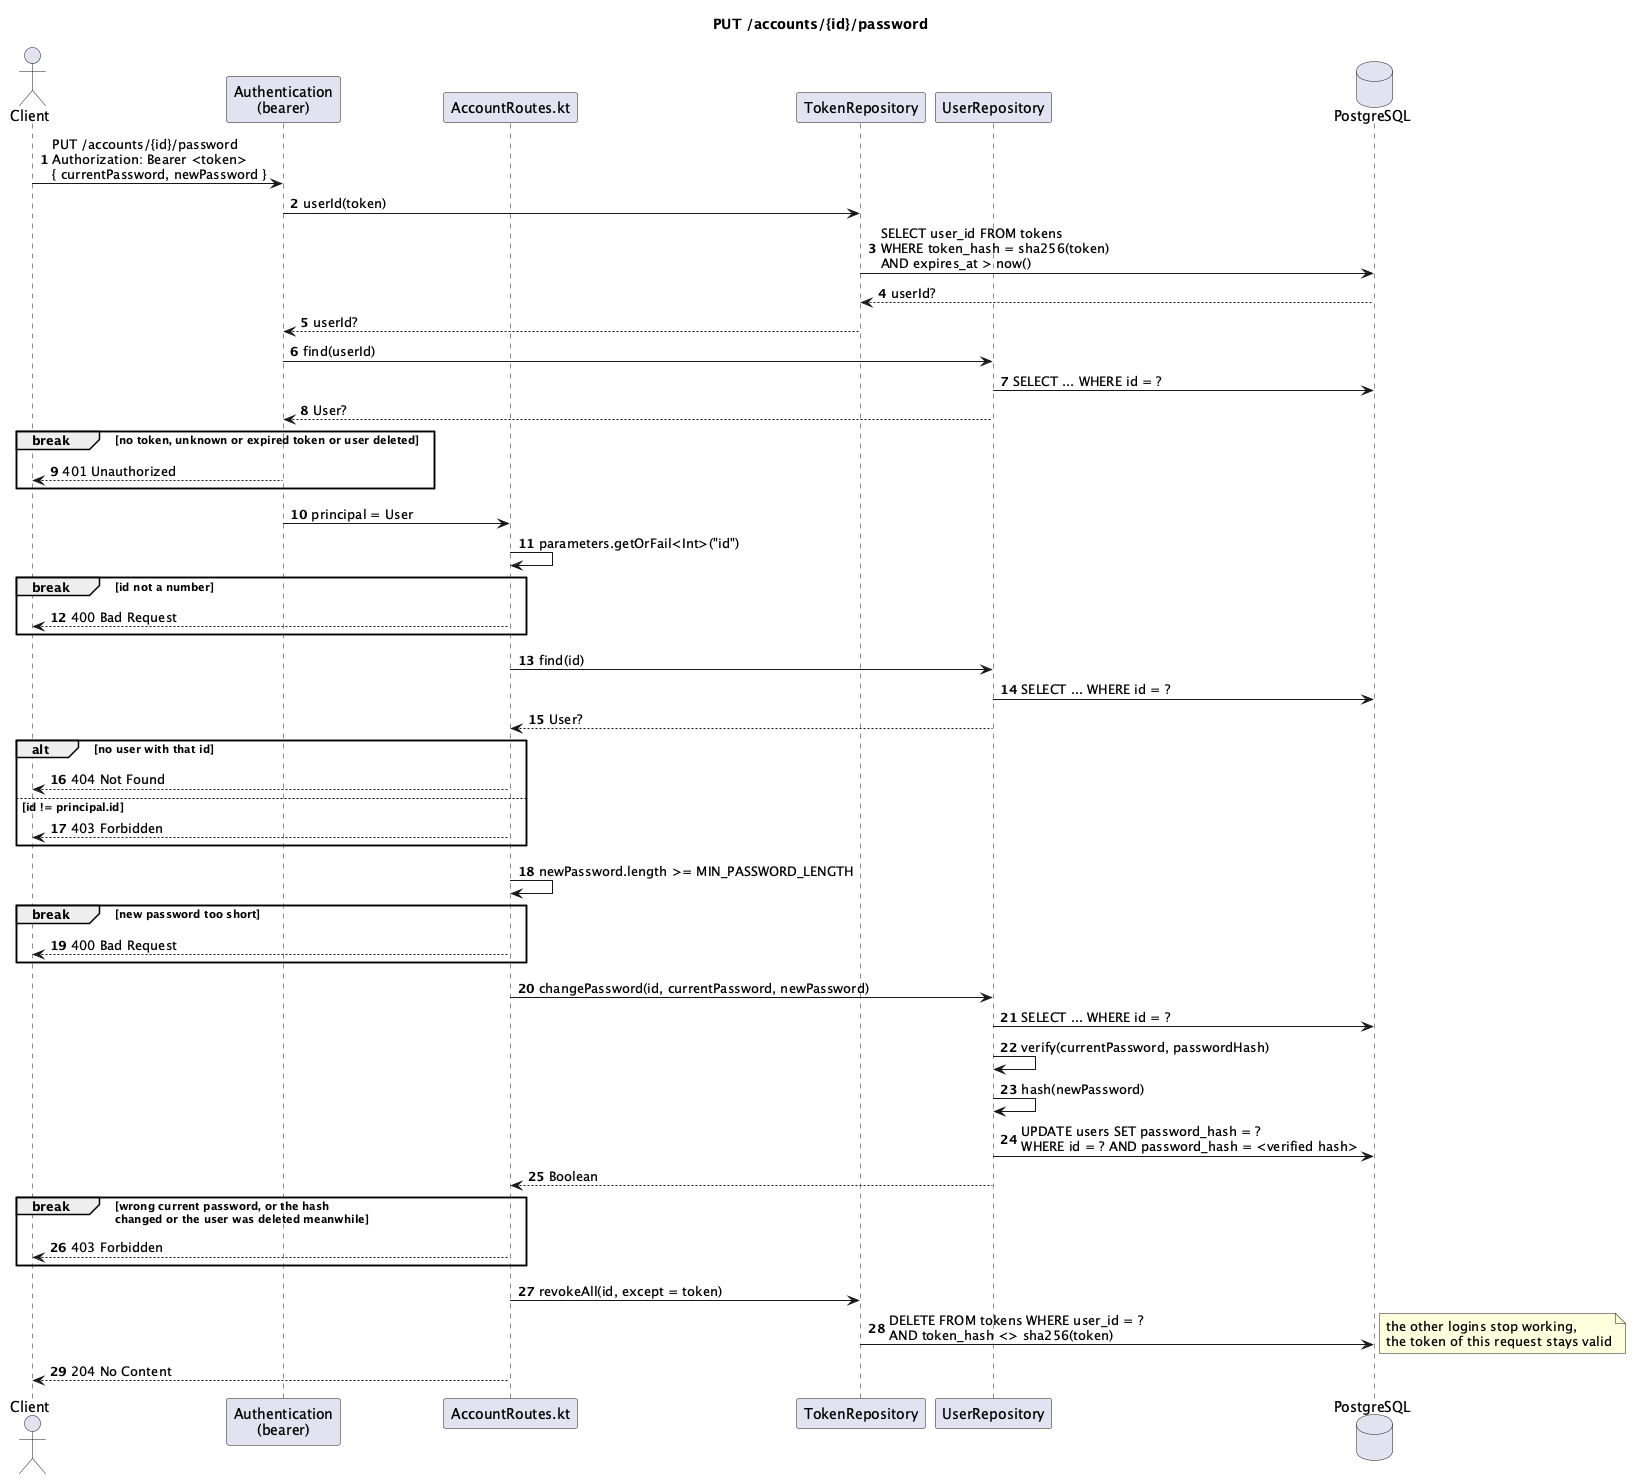

The diagram above was rendered by PlantUML. Its source (embedded in the PNG):
@startuml
title PUT /accounts/{id}/password
autonumber

actor Client
participant "Authentication\n(bearer)" as Auth
participant "AccountRoutes.kt" as Route
participant TokenRepository
participant UserRepository
database PostgreSQL

Client -> Auth : PUT /accounts/{id}/password\nAuthorization: Bearer <token>\n{ currentPassword, newPassword }
Auth -> TokenRepository : userId(token)
TokenRepository -> PostgreSQL : SELECT user_id FROM tokens\nWHERE token_hash = sha256(token)\nAND expires_at > now()
PostgreSQL --> TokenRepository : userId?
TokenRepository --> Auth : userId?
Auth -> UserRepository : find(userId)
UserRepository -> PostgreSQL : SELECT ... WHERE id = ?
UserRepository --> Auth : User?
break no token, unknown or expired token or user deleted
  Auth --> Client : 401 Unauthorized
end
Auth -> Route : principal = User

Route -> Route : parameters.getOrFail<Int>("id")
break id not a number
  Route --> Client : 400 Bad Request
end

Route -> UserRepository : find(id)
UserRepository -> PostgreSQL : SELECT ... WHERE id = ?
UserRepository --> Route : User?
alt no user with that id
  Route --> Client : 404 Not Found
else id != principal.id
  Route --> Client : 403 Forbidden
end

Route -> Route : newPassword.length >= MIN_PASSWORD_LENGTH
break new password too short
  Route --> Client : 400 Bad Request
end

Route -> UserRepository : changePassword(id, currentPassword, newPassword)
UserRepository -> PostgreSQL : SELECT ... WHERE id = ?
UserRepository -> UserRepository : verify(currentPassword, passwordHash)
UserRepository -> UserRepository : hash(newPassword)
UserRepository -> PostgreSQL : UPDATE users SET password_hash = ?\nWHERE id = ? AND password_hash = <verified hash>
UserRepository --> Route : Boolean
break wrong current password, or the hash\nchanged or the user was deleted meanwhile
  Route --> Client : 403 Forbidden
end

Route -> TokenRepository : revokeAll(id, except = token)
TokenRepository -> PostgreSQL : DELETE FROM tokens WHERE user_id = ?\nAND token_hash <> sha256(token)
note right : the other logins stop working,\nthe token of this request stays valid
Route --> Client : 204 No Content

@enduml